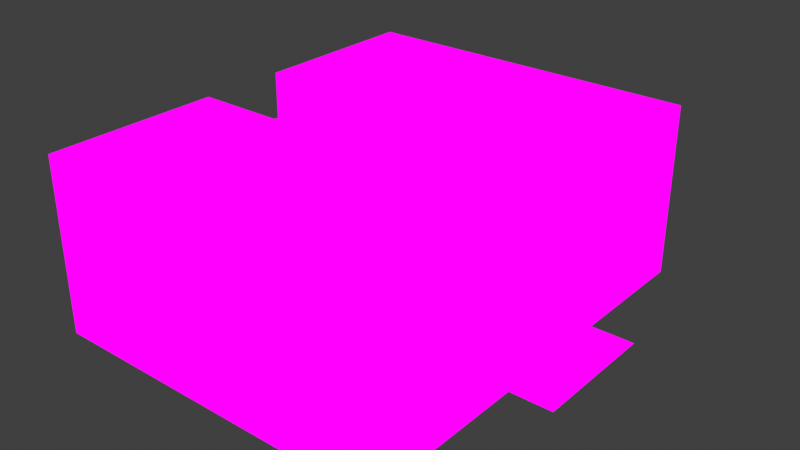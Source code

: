 # Source: CircleStuctureRoomS.blend  (saved by Blender 2.82.7; exported with 4.5.12 LTS)
import bpy
from mathutils import Matrix  # noqa: F401  (used for matrix-valued properties, if any)

bpy.ops.wm.read_factory_settings(use_empty=True)
scene = bpy.context.scene
scene.name = 'Scene'

# ---- collections
col_collection = bpy.data.collections.new('Collection'); scene.collection.children.link(col_collection)

# ---- images (referenced by path relative to the original .blend; pixels are not part of the script)
import os
ASSET_DIR = os.environ.get("B2B_ASSET_DIR", "")  # directory of the original .blend (textures are referenced by path, not embedded)
HERE = os.path.dirname(os.path.abspath(__file__))  # packed textures are extracted next to this script under _unpacked/

def load_image(name, relpath, width, height, colorspace="sRGB"):
    """Load a texture the original file referenced (path relative to the .blend, or extracted next to this script)."""
    p = next((c for c in (os.path.join(HERE, relpath), os.path.join(ASSET_DIR, relpath)) if relpath and os.path.exists(c)), "")
    if p:
        img = bpy.data.images.load(p, check_existing=True)
        img.name = name
    else:  # same state as the original file: an image datablock whose file is absent (Cycles renders it pink)
        img = bpy.data.images.new(name, width, height)
        img.source = "FILE"
        img.filepath = "//" + (relpath or name)
    img.colorspace_settings.name = colorspace
    return img
img_mainstationhall3rdbluish_1_png = load_image('MainStationHall3rdBluish 1.png', 'MainStationHall3rdBluish 1.png', 1024, 1024, 'sRGB')

# ---- materials (node trees are filled in below, after node groups)
mat_mainstationhall3rdbluish_1 = bpy.data.materials.new('MainStationHall3rdBluish 1')
mat_mainstationhall3rdbluish_1.use_transparent_shadow = False

# ---- material node trees
mat_mainstationhall3rdbluish_1.use_nodes = True; mat_mainstationhall3rdbluish_1.node_tree.nodes.clear()
_N = mat_mainstationhall3rdbluish_1.node_tree.nodes; _L = mat_mainstationhall3rdbluish_1.node_tree.links
n0 = _N.new('ShaderNodeOutputMaterial'); n0.name = 'Material Output'; n0.location = (400, 0)
n1 = _N.new('ShaderNodeLightPath'); n1.name = 'Light Path'; n1.location = (0, 250)
n2 = _N.new('ShaderNodeBsdfTransparent'); n2.name = 'Transparent BSDF'; n2.location = (-200, -100)
n3 = _N.new('ShaderNodeEmission'); n3.name = 'Emission'; n3.location = (-200, -200)
n4 = _N.new('ShaderNodeMixShader'); n4.name = 'Mix Shader'; n4.location = (200, 0)
n5 = _N.new('ShaderNodeMixShader'); n5.name = 'Mix Shader.001'; n5.location = (0, -100)
n6 = _N.new('ShaderNodeTexImage'); n6.name = 'Image Texture'; n6.location = (-500, 100)
n6.image = img_mainstationhall3rdbluish_1_png
n6.interpolation = 'Closest'
_L.new(n6.outputs[0], n3.inputs[0])
_L.new(n6.outputs[1], n5.inputs[0])
_L.new(n2.outputs[0], n5.inputs[1])
_L.new(n2.outputs[0], n4.inputs[1])
_L.new(n3.outputs[0], n5.inputs[2])
_L.new(n5.outputs[0], n4.inputs[2])
_L.new(n1.outputs[0], n4.inputs[0])
_L.new(n4.outputs[0], n0.inputs[0])
n0.is_active_output = True

# ---- world
world_world = bpy.data.worlds.new('World'); scene.world = world_world
world_world.use_nodes = True; world_world.node_tree.nodes.clear()
_N = world_world.node_tree.nodes; _L = world_world.node_tree.links
n0 = _N.new('ShaderNodeOutputWorld'); n0.name = 'World Output'; n0.location = (300, 300)
n1 = _N.new('ShaderNodeBackground'); n1.name = 'Background'; n1.location = (10, 300)
n1.inputs[0].default_value = (0.05088, 0.05088, 0.05088, 1.0)
_L.new(n1.outputs[0], n0.inputs[0])
n0.is_active_output = True
world_world.color = (0.05088, 0.05088, 0.05088)
world_world.use_sun_shadow = False
world_world.sun_shadow_jitter_overblur = 0.0

# ---- meshes
me_cube_001 = bpy.data.meshes.new('Cube.001')
me_cube_001.from_pydata([(3.322, 0.0, 0.0), (3.322, 1.0, 0.0), (3.322, 0.5, 0.0), (3.822, 1.0, 0.0), (3.322, -0.5, 0.0), (3.822, 0.0, 0.0), (3.822, -0.5, 0.0), (3.822, 0.5, 0.0), (0.8219, -2.5, 2.0), (1.322, 0.0, 0.0), (2.822, 2.0, 0.0), (-0.1781, -2.5, 0.0), (2.322, 0.5, 0.0), (2.822, 0.0, 0.0), (2.822, 0.5, 0.0), (1.822, 0.0, 0.0), (1.822, -1.5, 0.0), (2.322, 0.0, 0.0), (1.822, -0.5, 0.0), (0.3219, 0.5, 2.0), (0.8219, 0.0, 0.0), (2.322, -2.5, 0.0), (3.322, -2.0, 0.0), (3.322, -1.0, 0.0), (0.8219, 1.0, 0.0), (1.822, 0.5, 0.0), (3.322, -2.5, 0.0), (1.322, 0.5, 0.0), (3.322, -1.5, 0.0), (2.822, -0.5, 0.0), (1.822, -1.0, 0.0), (2.322, -1.0, 0.0), (2.822, -1.0, 0.0), (2.322, -0.5, 0.0), (-0.6781, 2.0, 2.0), (0.8219, -1.0, 0.0), (1.322, -0.5, 0.0), (1.322, -1.0, 0.0), (2.822, 2.5, 0.0), (0.3219, 0.5, 0.0), (0.8219, -0.5, 0.0), (2.322, 1.5, 0.0), (0.3219, -0.5, 2.0), (2.322, 1.0, 0.0), (2.322, 2.5, 0.5), (1.822, 1.0, 0.0), (2.322, 2.0, 0.0), (3.322, 2.5, 0.0), (3.322, 2.0, 0.0), (3.322, 1.5, 0.0), (1.322, 1.0, 0.0), (1.822, 2.0, 0.0), (2.822, 1.0, 0.0), (2.822, 1.5, 0.0), (1.822, 1.5, 0.0), (1.322, 2.0, 0.0), (1.822, 2.5, 0.0), (1.322, 1.5, 0.0), (0.8219, 1.5, 0.0), (1.322, 2.5, 0.5), (0.8219, 2.0, 0.0), (0.8219, 0.5, 0.0), (0.3219, 1.0, 0.0), (-0.1781, 2.5, 1.0), (1.822, -2.5, 2.0), (1.322, -2.5, 0.0), (1.322, -1.5, 0.0), (2.822, -1.5, 0.0), (2.822, -2.0, 0.0), (2.322, -1.5, 0.0), (2.322, -2.0, 0.0), (1.822, -2.0, 0.0), (1.822, -2.5, 0.0), (1.322, -2.0, 0.0), (0.8219, -1.5, 0.0), (0.8219, -2.0, 0.0), (0.3219, -1.5, 0.0), (0.3219, -2.0, 0.0), (-0.6781, -1.5, 2.0), (0.3219, 2.0, 0.0), (-0.1781, -2.5, 2.0), (-0.1781, -1.0, 0.0), (-0.6781, -2.0, 0.5), (-0.1781, -2.0, 0.0), (-0.6781, -2.5, 0.0), (-0.1781, -0.5, 0.0), (0.3219, -1.0, 0.0), (-0.1781, -1.5, 0.0), (0.3219, 1.5, 0.0), (-0.6781, -0.5, 1.0), (-0.6781, -0.5, 2.0), (-0.6781, 1.5, 1.0), (1.322, 2.5, 0.0), (-0.6781, 0.5, 0.0), (-0.1781, 0.5, 0.0), (-0.1781, 1.0, 0.0), (-0.6781, 1.0, 1.5), (-0.1781, 1.5, 0.0), (-0.1781, 2.0, 0.0), (-0.6781, 2.0, 0.0), (0.3219, -2.5, 0.0), (2.822, -2.5, 0.0), (2.822, -2.5, 2.0), (3.322, -2.5, 0.5), (2.822, -2.5, 1.5), (-0.1781, -2.5, 1.5), (2.322, -2.5, 0.5), (2.822, -2.5, 0.5), (0.3219, -2.5, 2.0), (2.822, -2.5, 1.0), (1.822, -2.5, 0.5), (3.322, -2.5, 1.0), (3.322, -2.5, 1.5), (1.822, -2.5, 1.0), (2.322, -2.5, 1.0), (2.322, -2.5, 1.5), (1.822, -2.5, 1.5), (3.322, -2.5, 2.0), (-0.6781, -1.0, 2.0), (-0.1781, -2.5, 0.5), (2.322, -2.5, 2.0), (0.3219, -2.5, 0.5), (0.8219, -2.5, 0.0), (0.8219, -2.5, 0.5), (1.322, -2.5, 0.5), (-0.6781, -2.5, 0.5), (1.322, -2.5, 1.0), (0.8219, -2.5, 1.0), (0.3219, 2.5, 0.0), (1.322, -2.5, 1.5), (0.3219, -2.5, 1.0), (0.8219, -2.5, 1.5), (-0.1781, -2.5, 1.0), (-0.6781, 1.0, 1.0), (1.322, -2.5, 2.0), (0.3219, -2.5, 1.5), (0.3219, -0.5, 1.0), (-0.6781, -0.5, 0.0), (-0.6781, -2.5, 1.0), (-0.6781, -2.0, 0.0), (-0.6781, -1.5, 0.0), (-0.6781, -1.0, 0.0), (-0.6781, -1.0, 0.5), (-0.6781, -1.5, 0.5), (-0.6781, -2.0, 1.0), (-0.6781, -1.5, 1.0), (-0.6781, -1.0, 1.0), (-0.6781, -2.5, 1.5), (-0.6781, -1.5, 1.5), (-0.6781, -2.0, 1.5), (-0.6781, -1.0, 1.5), (-0.6781, -2.5, 2.0), (-0.6781, -2.0, 2.0), (-0.6781, 1.0, 0.0), (2.822, 2.5, 2.0), (1.322, 2.5, 1.0), (-0.6781, 2.0, 0.5), (-0.6781, 1.5, 0.0), (-0.6781, 2.5, 0.5), (-0.6781, 1.0, 0.5), (-0.1781, 0.5, 2.0), (-0.6781, 2.0, 1.0), (-0.6781, 1.5, 0.5), (-0.6781, 2.5, 1.5), (0.3219, 2.5, 1.5), (0.3219, -0.5, 0.5), (-0.6781, 1.5, 1.5), (0.3219, 2.5, 2.0), (-0.6781, 0.5, 0.5), (-0.1781, 0.5, 1.0), (0.3219, 0.0, 0.5), (-0.6781, 2.0, 1.5), (-0.6781, 1.0, 2.0), (-0.6781, 1.5, 2.0), (0.3219, -0.5, 1.5), (0.3219, 0.5, 0.5), (0.3219, 0.0, 1.5), (-0.1781, 0.5, 0.5), (-0.6781, 0.5, 1.0), (-0.6781, 0.5, 1.5), (0.3219, 0.0, 0.0), (-0.1781, 0.5, 1.5), (-0.6781, 0.5, 2.0), (0.3219, -0.5, 0.0), (0.3219, 0.0, 1.0), (-0.1781, -0.5, 2.0), (0.3219, 0.5, 1.0), (-0.1781, 2.5, 0.0), (0.3219, 0.5, 1.5), (-0.1781, -0.5, 1.0), (-0.1781, -0.5, 0.5), (0.3219, 0.0, 2.0), (-0.6781, -0.5, 0.5), (-0.6781, -0.5, 1.5), (-0.1781, -0.5, 1.5), (-0.6781, 2.5, 0.0), (3.322, 2.5, 0.5), (-0.1781, 2.5, 0.5), (-0.6781, 2.5, 1.0), (2.322, 2.5, 0.0), (-0.1781, 2.5, 1.5), (-0.6781, 2.5, 2.0), (-0.1781, 2.5, 2.0), (1.322, 2.5, 2.0), (1.822, 2.5, 1.5), (2.822, 2.5, 0.5), (2.822, 2.5, 1.0), (3.322, 2.5, 1.0), (2.822, 2.5, 1.5), (1.822, 2.5, 1.0), (3.322, 2.5, 1.5), (1.322, 2.5, 1.5), (3.322, 2.5, 2.0), (0.8219, 2.5, 1.0), (2.322, 2.5, 1.0), (1.822, 2.5, 0.5), (1.822, 2.5, 2.0), (0.8219, 2.5, 0.0), (2.322, 2.5, 1.5), (0.8219, 2.5, 1.5), (2.322, 2.5, 2.0), (0.8219, 2.5, 0.5), (0.3219, 2.5, 0.5), (0.3219, 2.5, 1.0), (0.8219, 2.5, 2.0)], [], [(2, 1, 52, 14), (7, 3, 1, 2), (0, 2, 14, 13), (4, 0, 13, 29), (5, 7, 2, 0), (6, 5, 0, 4), (29, 13, 17, 33), (13, 14, 12, 17), (14, 52, 43, 12), (33, 17, 15, 18), (17, 12, 25, 15), (18, 15, 9, 36), (15, 25, 27, 9), (36, 9, 20, 40), (9, 27, 61, 20), (12, 43, 45, 25), (25, 45, 50, 27), (27, 50, 24, 61), (28, 23, 32, 67), (23, 4, 29, 32), (67, 32, 31, 69), (32, 29, 33, 31), (69, 31, 30, 16), (31, 33, 18, 30), (16, 30, 37, 66), (30, 18, 36, 37), (66, 37, 35, 74), (37, 36, 40, 35), (74, 35, 86, 76), (35, 40, 183, 86), (40, 20, 180, 183), (20, 61, 39, 180), (52, 53, 41, 43), (43, 41, 54, 45), (53, 10, 46, 41), (10, 38, 199, 46), (41, 46, 51, 54), (46, 199, 56, 51), (1, 49, 53, 52), (49, 48, 10, 53), (48, 47, 38, 10), (54, 51, 55, 57), (51, 56, 92, 55), (57, 55, 60, 58), (55, 92, 217, 60), (45, 54, 57, 50), (50, 57, 58, 24), (61, 24, 62, 39), (24, 58, 88, 62), (58, 60, 79, 88), (60, 217, 128, 79), (26, 22, 68, 101), (22, 28, 67, 68), (101, 68, 70, 21), (68, 67, 69, 70), (21, 70, 71, 72), (70, 69, 16, 71), (72, 71, 73, 65), (71, 16, 66, 73), (65, 73, 75, 122), (73, 66, 74, 75), (122, 75, 77, 100), (75, 74, 76, 77), (100, 77, 83, 11), (77, 76, 87, 83), (11, 83, 139, 84), (83, 87, 140, 139), (76, 86, 81, 87), (86, 183, 85, 81), (87, 81, 141, 140), (81, 85, 137, 141), (88, 79, 98, 97), (79, 128, 187, 98), (39, 62, 95, 94), (62, 88, 97, 95), (94, 95, 153, 93), (95, 97, 157, 153), (97, 98, 99, 157), (98, 187, 195, 99), (26, 101, 107, 103), (101, 21, 106, 107), (21, 72, 110, 106), (72, 65, 124, 110), (103, 107, 109, 111), (107, 106, 114, 109), (106, 110, 113, 114), (110, 124, 126, 113), (111, 109, 104, 112), (109, 114, 115, 104), (114, 113, 116, 115), (113, 126, 129, 116), (112, 104, 102, 117), (104, 115, 120, 102), (115, 116, 64, 120), (116, 129, 134, 64), (65, 122, 123, 124), (122, 100, 121, 123), (100, 11, 119, 121), (11, 84, 125, 119), (124, 123, 127, 126), (123, 121, 130, 127), (121, 119, 132, 130), (119, 125, 138, 132), (126, 127, 131, 129), (127, 130, 135, 131), (130, 132, 105, 135), (132, 138, 147, 105), (129, 131, 8, 134), (131, 135, 108, 8), (135, 105, 80, 108), (105, 147, 151, 80), (84, 139, 82, 125), (139, 140, 143, 82), (140, 141, 142, 143), (141, 137, 192, 142), (125, 82, 144, 138), (82, 143, 145, 144), (143, 142, 146, 145), (142, 192, 89, 146), (138, 144, 149, 147), (144, 145, 148, 149), (145, 146, 150, 148), (146, 89, 193, 150), (147, 149, 152, 151), (149, 148, 78, 152), (148, 150, 118, 78), (150, 193, 90, 118), (93, 153, 159, 168), (153, 157, 162, 159), (157, 99, 156, 162), (99, 195, 158, 156), (168, 159, 133, 178), (159, 162, 91, 133), (162, 156, 161, 91), (156, 158, 198, 161), (178, 133, 96, 179), (133, 91, 166, 96), (91, 161, 171, 166), (161, 198, 163, 171), (179, 96, 172, 182), (96, 166, 173, 172), (166, 171, 34, 173), (171, 163, 201, 34), (39, 94, 177, 175), (94, 93, 168, 177), (175, 177, 169, 186), (177, 168, 178, 169), (186, 169, 181, 188), (169, 178, 179, 181), (188, 181, 160, 19), (181, 179, 182, 160), (183, 180, 170, 165), (180, 39, 175, 170), (165, 170, 184, 136), (170, 175, 186, 184), (136, 184, 176, 174), (184, 186, 188, 176), (174, 176, 191, 42), (176, 188, 19, 191), (137, 85, 190, 192), (85, 183, 165, 190), (192, 190, 189, 89), (190, 165, 136, 189), (89, 189, 194, 193), (189, 136, 174, 194), (193, 194, 185, 90), (194, 174, 42, 185), (195, 187, 197, 158), (187, 128, 222, 197), (158, 197, 63, 198), (197, 222, 223, 63), (198, 63, 200, 163), (63, 223, 164, 200), (163, 200, 202, 201), (200, 164, 167, 202), (199, 38, 205, 44), (38, 47, 196, 205), (44, 205, 206, 214), (205, 196, 207, 206), (214, 206, 208, 218), (206, 207, 210, 208), (218, 208, 154, 220), (208, 210, 212, 154), (92, 56, 215, 59), (56, 199, 44, 215), (59, 215, 209, 155), (215, 44, 214, 209), (155, 209, 204, 211), (209, 214, 218, 204), (211, 204, 216, 203), (204, 218, 220, 216), (128, 217, 221, 222), (217, 92, 59, 221), (222, 221, 213, 223), (221, 59, 155, 213), (223, 213, 219, 164), (213, 155, 211, 219), (164, 219, 224, 167), (219, 211, 203, 224)])
_uv = me_cube_001.uv_layers.new(name='UVMap')
_uv.uv.foreach_set('vector', [0.9334, 0.2273, 0.9666, 0.2273, 0.9666, 0.2727, 0.9334, 0.2727, 0.9334, 0.2273, 0.9666, 0.2273, 0.9666, 0.2727, 0.9334, 0.2727, 0.9001, 0.2273, 0.9333, 0.2273, 0.9333, 0.2727, 0.9001, 0.2727, 0.9001, 0.2273, 0.9333, 0.2273, 0.9333, 0.2727, 0.9001, 0.2727, 0.9001, 0.2273, 0.9333, 0.2273, 0.9333, 0.2727, 0.9001, 0.2727, 0.9001, 0.2273, 0.9333, 0.2273, 0.9333, 0.2727, 0.9001, 0.2727, 0.9001, 0.2273, 0.9333, 0.2273, 0.9333, 0.2727, 0.9001, 0.2727, 0.9334, 0.2273, 0.9666, 0.2273, 0.9666, 0.2727, 0.9334, 0.2727, 0.9001, 0.2273, 0.9333, 0.2273, 0.9333, 0.2727, 0.9001, 0.2727, 0.9001, 0.2728, 0.9333, 0.2728, 0.9333, 0.3181, 0.9001, 0.3181, 0.9001, 0.2273, 0.9333, 0.2273, 0.9333, 0.2727, 0.9001, 0.2727, 0.9001, 0.2273, 0.9333, 0.2273, 0.9333, 0.2727, 0.9001, 0.2727, 0.9334, 0.2273, 0.9666, 0.2273, 0.9666, 0.2727, 0.9334, 0.2727, 0.9001, 0.2728, 0.9333, 0.2728, 0.9333, 0.3181, 0.9001, 0.3181, 0.9334, 0.2728, 0.9666, 0.2728, 0.9666, 0.3181, 0.9334, 0.3181, 0.9001, 0.2728, 0.9333, 0.2728, 0.9333, 0.3181, 0.9001, 0.3181, 0.9001, 0.2273, 0.9333, 0.2273, 0.9333, 0.2727, 0.9001, 0.2727, 0.9001, 0.2273, 0.9333, 0.2273, 0.9333, 0.2727, 0.9001, 0.2727, 0.9001, 0.2273, 0.9333, 0.2273, 0.9333, 0.2727, 0.9001, 0.2727, 0.9334, 0.2273, 0.9666, 0.2273, 0.9666, 0.2727, 0.9334, 0.2727, 0.9001, 0.2728, 0.9333, 0.2728, 0.9333, 0.3181, 0.9001, 0.3181, 0.9334, 0.2728, 0.9666, 0.2728, 0.9666, 0.3181, 0.9334, 0.3181, 0.9001, 0.2273, 0.9333, 0.2273, 0.9333, 0.2727, 0.9001, 0.2727, 0.9334, 0.2273, 0.9666, 0.2273, 0.9666, 0.2727, 0.9334, 0.2727, 0.9001, 0.2728, 0.9333, 0.2728, 0.9333, 0.3181, 0.9001, 0.3181, 0.9334, 0.2728, 0.9666, 0.2728, 0.9666, 0.3181, 0.9334, 0.3181, 0.9001, 0.2273, 0.9333, 0.2273, 0.9333, 0.2727, 0.9001, 0.2727, 0.9334, 0.2273, 0.9666, 0.2273, 0.9666, 0.2727, 0.9334, 0.2727, 0.9001, 0.2728, 0.9333, 0.2728, 0.9333, 0.3181, 0.9001, 0.3181, 0.9334, 0.2728, 0.9666, 0.2728, 0.9666, 0.3181, 0.9334, 0.3181, 0.9001, 0.2728, 0.9333, 0.2728, 0.9333, 0.3181, 0.9001, 0.3181, 0.9334, 0.2728, 0.9666, 0.2728, 0.9666, 0.3181, 0.9334, 0.3181, 0.9001, 0.2728, 0.9333, 0.2728, 0.9333, 0.3181, 0.9001, 0.3181, 0.9334, 0.2728, 0.9666, 0.2728, 0.9666, 0.3181, 0.9334, 0.3181, 0.9001, 0.2273, 0.9333, 0.2273, 0.9333, 0.2727, 0.9001, 0.2727, 0.9334, 0.2273, 0.9666, 0.2273, 0.9666, 0.2727, 0.9334, 0.2727, 0.9001, 0.2728, 0.9333, 0.2728, 0.9333, 0.3181, 0.9001, 0.3181, 0.9334, 0.2728, 0.9666, 0.2728, 0.9666, 0.3181, 0.9334, 0.3181, 0.9001, 0.2273, 0.9333, 0.2273, 0.9333, 0.2727, 0.9001, 0.2727, 0.9001, 0.2273, 0.9333, 0.2273, 0.9333, 0.2727, 0.9001, 0.2727, 0.9334, 0.2273, 0.9666, 0.2273, 0.9666, 0.2727, 0.9334, 0.2727, 0.9001, 0.2273, 0.9333, 0.2273, 0.9333, 0.2727, 0.9001, 0.2727, 0.9334, 0.2273, 0.9666, 0.2273, 0.9666, 0.2727, 0.9334, 0.2727, 0.9001, 0.2273, 0.9333, 0.2273, 0.9333, 0.2727, 0.9001, 0.2727, 0.9334, 0.2273, 0.9666, 0.2273, 0.9666, 0.2727, 0.9334, 0.2727, 0.9334, 0.2273, 0.9666, 0.2273, 0.9666, 0.2727, 0.9334, 0.2727, 0.9334, 0.2273, 0.9666, 0.2273, 0.9666, 0.2727, 0.9334, 0.2727, 0.9001, 0.2273, 0.9333, 0.2273, 0.9333, 0.2727, 0.9001, 0.2727, 0.9334, 0.2273, 0.9666, 0.2273, 0.9666, 0.2727, 0.9334, 0.2727, 0.9001, 0.2273, 0.9333, 0.2273, 0.9333, 0.2727, 0.9001, 0.2727, 0.9334, 0.2273, 0.9666, 0.2273, 0.9666, 0.2727, 0.9334, 0.2727, 0.9001, 0.2273, 0.9333, 0.2273, 0.9333, 0.2727, 0.9001, 0.2727, 0.9334, 0.2273, 0.9666, 0.2273, 0.9666, 0.2727, 0.9334, 0.2727, 0.9001, 0.2728, 0.9333, 0.2728, 0.9333, 0.3181, 0.9001, 0.3181, 0.9334, 0.2728, 0.9666, 0.2728, 0.9666, 0.3181, 0.9334, 0.3181, 0.9001, 0.2273, 0.9333, 0.2273, 0.9333, 0.2727, 0.9001, 0.2727, 0.9334, 0.2273, 0.9666, 0.2273, 0.9666, 0.2727, 0.9334, 0.2727, 0.9001, 0.2728, 0.9333, 0.2728, 0.9333, 0.3181, 0.9001, 0.3181, 0.9334, 0.2728, 0.9666, 0.2728, 0.9666, 0.3181, 0.9334, 0.3181, 0.9001, 0.2273, 0.9333, 0.2273, 0.9333, 0.2727, 0.9001, 0.2727, 0.9334, 0.2273, 0.9666, 0.2273, 0.9666, 0.2727, 0.9334, 0.2727, 0.9001, 0.2728, 0.9333, 0.2728, 0.9333, 0.3181, 0.9001, 0.3181, 0.9334, 0.2728, 0.9666, 0.2728, 0.9666, 0.3181, 0.9334, 0.3181, 0.9001, 0.2273, 0.9333, 0.2273, 0.9333, 0.2727, 0.9001, 0.2727, 0.9334, 0.2273, 0.9666, 0.2273, 0.9666, 0.2727, 0.9334, 0.2727, 0.9001, 0.2728, 0.9333, 0.2728, 0.9333, 0.3181, 0.9001, 0.3181, 0.9334, 0.2728, 0.9666, 0.2728, 0.9666, 0.3181, 0.9334, 0.3181, 0.9001, 0.2273, 0.9333, 0.2273, 0.9333, 0.2727, 0.9001, 0.2727, 0.9334, 0.2273, 0.9666, 0.2273, 0.9666, 0.2727, 0.9334, 0.2727, 0.9001, 0.2728, 0.9333, 0.2728, 0.9333, 0.3181, 0.9001, 0.3181, 0.9334, 0.2728, 0.9666, 0.2728, 0.9666, 0.3181, 0.9334, 0.3181, 0.9001, 0.2273, 0.9333, 0.2273, 0.9333, 0.2727, 0.9001, 0.2727, 0.9334, 0.2273, 0.9666, 0.2273, 0.9666, 0.2727, 0.9334, 0.2727, 0.9001, 0.2273, 0.9333, 0.2273, 0.9333, 0.2727, 0.9001, 0.2727, 0.9334, 0.2273, 0.9666, 0.2273, 0.9666, 0.2727, 0.9334, 0.2727, 0.9001, 0.2728, 0.9333, 0.2728, 0.9333, 0.3181, 0.9001, 0.3181, 0.9334, 0.2728, 0.9666, 0.2728, 0.9666, 0.3181, 0.9334, 0.3181, 0.9001, 0.2728, 0.9333, 0.2728, 0.9333, 0.3181, 0.9001, 0.3181, 0.9334, 0.2728, 0.9666, 0.2728, 0.9666, 0.3181, 0.9334, 0.3181, 0.6001, 0.7273, 0.6333, 0.7273, 0.6333, 0.7727, 0.6001, 0.7727, 0.6334, 0.7273, 0.6666, 0.7273, 0.6666, 0.7727, 0.6334, 0.7727, 0.6667, 0.7273, 0.6999, 0.7273, 0.6999, 0.7727, 0.6667, 0.7727, 0.7001, 0.7273, 0.7333, 0.7273, 0.7333, 0.7727, 0.7001, 0.7727, 0.6001, 0.7728, 0.6333, 0.7728, 0.6333, 0.8181, 0.6001, 0.8181, 0.6334, 0.7728, 0.6666, 0.7728, 0.6666, 0.8181, 0.6334, 0.8181, 0.6667, 0.7728, 0.6999, 0.7728, 0.6999, 0.8181, 0.6667, 0.8181, 0.7001, 0.7728, 0.7333, 0.7728, 0.7333, 0.8181, 0.7001, 0.8181, 0.6001, 0.8183, 0.6333, 0.8183, 0.6333, 0.8636, 0.6001, 0.8636, 0.6334, 0.8183, 0.6666, 0.8183, 0.6666, 0.8636, 0.6334, 0.8636, 0.6667, 0.8183, 0.6999, 0.8183, 0.6999, 0.8636, 0.6667, 0.8636, 0.7001, 0.8183, 0.7333, 0.8183, 0.7333, 0.8636, 0.7001, 0.8636, 0.6001, 0.8637, 0.6333, 0.8637, 0.6333, 0.909, 0.6001, 0.909, 0.6334, 0.8637, 0.6666, 0.8637, 0.6666, 0.909, 0.6334, 0.909, 0.6667, 0.8637, 0.6999, 0.8637, 0.6999, 0.909, 0.6667, 0.909, 0.7001, 0.8637, 0.7333, 0.8637, 0.7333, 0.909, 0.7001, 0.909, 0.6001, 0.7273, 0.6333, 0.7273, 0.6333, 0.7727, 0.6001, 0.7727, 0.6334, 0.7273, 0.6666, 0.7273, 0.6666, 0.7727, 0.6334, 0.7727, 0.6667, 0.7273, 0.6999, 0.7273, 0.6999, 0.7727, 0.6667, 0.7727, 0.7001, 0.7273, 0.7333, 0.7273, 0.7333, 0.7727, 0.7001, 0.7727, 0.6001, 0.7728, 0.6333, 0.7728, 0.6333, 0.8181, 0.6001, 0.8181, 0.6334, 0.7728, 0.6666, 0.7728, 0.6666, 0.8181, 0.6334, 0.8181, 0.6667, 0.7728, 0.6999, 0.7728, 0.6999, 0.8181, 0.6667, 0.8181, 0.7001, 0.7728, 0.7333, 0.7728, 0.7333, 0.8181, 0.7001, 0.8181, 0.6001, 0.8183, 0.6333, 0.8183, 0.6333, 0.8636, 0.6001, 0.8636, 0.6334, 0.8183, 0.6666, 0.8183, 0.6666, 0.8636, 0.6334, 0.8636, 0.6667, 0.8183, 0.6999, 0.8183, 0.6999, 0.8636, 0.6667, 0.8636, 0.7001, 0.8183, 0.7333, 0.8183, 0.7333, 0.8636, 0.7001, 0.8636, 0.6001, 0.8637, 0.6333, 0.8637, 0.6333, 0.909, 0.6001, 0.909, 0.6334, 0.8637, 0.6666, 0.8637, 0.6666, 0.909, 0.6334, 0.909, 0.6667, 0.8637, 0.6999, 0.8637, 0.6999, 0.909, 0.6667, 0.909, 0.7001, 0.8637, 0.7333, 0.8637, 0.7333, 0.909, 0.7001, 0.909, 0.6001, 0.7273, 0.6333, 0.7273, 0.6333, 0.7727, 0.6001, 0.7727, 0.6334, 0.7273, 0.6666, 0.7273, 0.6666, 0.7727, 0.6334, 0.7727, 0.6667, 0.7273, 0.6999, 0.7273, 0.6999, 0.7727, 0.6667, 0.7727, 0.7001, 0.7273, 0.7333, 0.7273, 0.7333, 0.7727, 0.7001, 0.7727, 0.6001, 0.7728, 0.6333, 0.7728, 0.6333, 0.8181, 0.6001, 0.8181, 0.6334, 0.7728, 0.6666, 0.7728, 0.6666, 0.8181, 0.6334, 0.8181, 0.6667, 0.7728, 0.6999, 0.7728, 0.6999, 0.8181, 0.6667, 0.8181, 0.7001, 0.7728, 0.7333, 0.7728, 0.7333, 0.8181, 0.7001, 0.8181, 0.6001, 0.8183, 0.6333, 0.8183, 0.6333, 0.8636, 0.6001, 0.8636, 0.6334, 0.8183, 0.6666, 0.8183, 0.6666, 0.8636, 0.6334, 0.8636, 0.6667, 0.8183, 0.6999, 0.8183, 0.6999, 0.8636, 0.6667, 0.8636, 0.7001, 0.8183, 0.7333, 0.8183, 0.7333, 0.8636, 0.7001, 0.8636, 0.6001, 0.8637, 0.6333, 0.8637, 0.6333, 0.909, 0.6001, 0.909, 0.6334, 0.8637, 0.6666, 0.8637, 0.6666, 0.909, 0.6334, 0.909, 0.6667, 0.8637, 0.6999, 0.8637, 0.6999, 0.909, 0.6667, 0.909, 0.7001, 0.8637, 0.7333, 0.8637, 0.7333, 0.909, 0.7001, 0.909, 0.6001, 0.7273, 0.6333, 0.7273, 0.6333, 0.7727, 0.6001, 0.7727, 0.6334, 0.7273, 0.6666, 0.7273, 0.6666, 0.7727, 0.6334, 0.7727, 0.6667, 0.7273, 0.6999, 0.7273, 0.6999, 0.7727, 0.6667, 0.7727, 0.7001, 0.7273, 0.7333, 0.7273, 0.7333, 0.7727, 0.7001, 0.7727, 0.6001, 0.7728, 0.6333, 0.7728, 0.6333, 0.8181, 0.6001, 0.8181, 0.6334, 0.7728, 0.6666, 0.7728, 0.6666, 0.8181, 0.6334, 0.8181, 0.6667, 0.7728, 0.6999, 0.7728, 0.6999, 0.8181, 0.6667, 0.8181, 0.7001, 0.7728, 0.7333, 0.7728, 0.7333, 0.8181, 0.7001, 0.8181, 0.6001, 0.8183, 0.6333, 0.8183, 0.6333, 0.8636, 0.6001, 0.8636, 0.6334, 0.8183, 0.6666, 0.8183, 0.6666, 0.8636, 0.6334, 0.8636, 0.6667, 0.8183, 0.6999, 0.8183, 0.6999, 0.8636, 0.6667, 0.8636, 0.7001, 0.8183, 0.7333, 0.8183, 0.7333, 0.8636, 0.7001, 0.8636, 0.6001, 0.8637, 0.6333, 0.8637, 0.6333, 0.909, 0.6001, 0.909, 0.6334, 0.8637, 0.6666, 0.8637, 0.6666, 0.909, 0.6334, 0.909, 0.6667, 0.8637, 0.6999, 0.8637, 0.6999, 0.909, 0.6667, 0.909, 0.7001, 0.8637, 0.7333, 0.8637, 0.7333, 0.909, 0.7001, 0.909, 0.7334, 0.7273, 0.7666, 0.7273, 0.7666, 0.7727, 0.7334, 0.7727, 0.7667, 0.7273, 0.7999, 0.7273, 0.7999, 0.7727, 0.7667, 0.7727, 0.7334, 0.7728, 0.7666, 0.7728, 0.7666, 0.8181, 0.7334, 0.8181, 0.7667, 0.7728, 0.7999, 0.7728, 0.7999, 0.8181, 0.7667, 0.8181, 0.7334, 0.8183, 0.7666, 0.8183, 0.7666, 0.8636, 0.7334, 0.8636, 0.7667, 0.8183, 0.7999, 0.8183, 0.7999, 0.8636, 0.7667, 0.8636, 0.7334, 0.8637, 0.7666, 0.8637, 0.7666, 0.909, 0.7334, 0.909, 0.7667, 0.8637, 0.7999, 0.8637, 0.7999, 0.909, 0.7667, 0.909, 0.7334, 0.7273, 0.7666, 0.7273, 0.7666, 0.7727, 0.7334, 0.7727, 0.7667, 0.7273, 0.7999, 0.7273, 0.7999, 0.7727, 0.7667, 0.7727, 0.7334, 0.7728, 0.7666, 0.7728, 0.7666, 0.8181, 0.7334, 0.8181, 0.7667, 0.7728, 0.7999, 0.7728, 0.7999, 0.8181, 0.7667, 0.8181, 0.7334, 0.8183, 0.7666, 0.8183, 0.7666, 0.8636, 0.7334, 0.8636, 0.7667, 0.8183, 0.7999, 0.8183, 0.7999, 0.8636, 0.7667, 0.8636, 0.7334, 0.8637, 0.7666, 0.8637, 0.7666, 0.909, 0.7334, 0.909, 0.7667, 0.8637, 0.7999, 0.8637, 0.7999, 0.909, 0.7667, 0.909, 0.7334, 0.7273, 0.7666, 0.7273, 0.7666, 0.7727, 0.7334, 0.7727, 0.7667, 0.7273, 0.7999, 0.7273, 0.7999, 0.7727, 0.7667, 0.7727, 0.7334, 0.7728, 0.7666, 0.7728, 0.7666, 0.8181, 0.7334, 0.8181, 0.7667, 0.7728, 0.7999, 0.7728, 0.7999, 0.8181, 0.7667, 0.8181, 0.7334, 0.8183, 0.7666, 0.8183, 0.7666, 0.8636, 0.7334, 0.8636, 0.7667, 0.8183, 0.7999, 0.8183, 0.7999, 0.8636, 0.7667, 0.8636, 0.7334, 0.8637, 0.7666, 0.8637, 0.7666, 0.909, 0.7334, 0.909, 0.7667, 0.8637, 0.7999, 0.8637, 0.7999, 0.909, 0.7667, 0.909, 0.7334, 0.7273, 0.7666, 0.7273, 0.7666, 0.7727, 0.7334, 0.7727, 0.7667, 0.7273, 0.7999, 0.7273, 0.7999, 0.7727, 0.7667, 0.7727, 0.7334, 0.7728, 0.7666, 0.7728, 0.7666, 0.8181, 0.7334, 0.8181, 0.7667, 0.7728, 0.7999, 0.7728, 0.7999, 0.8181, 0.7667, 0.8181, 0.7334, 0.8183, 0.7666, 0.8183, 0.7666, 0.8636, 0.7334, 0.8636, 0.7667, 0.8183, 0.7999, 0.8183, 0.7999, 0.8636, 0.7667, 0.8636, 0.7334, 0.8637, 0.7666, 0.8637, 0.7666, 0.909, 0.7334, 0.909, 0.7667, 0.8637, 0.7999, 0.8637, 0.7999, 0.909, 0.7667, 0.909, 0.7334, 0.7273, 0.7666, 0.7273, 0.7666, 0.7727, 0.7334, 0.7727, 0.7667, 0.7273, 0.7999, 0.7273, 0.7999, 0.7727, 0.7667, 0.7727, 0.7334, 0.7728, 0.7666, 0.7728, 0.7666, 0.8181, 0.7334, 0.8181, 0.7667, 0.7728, 0.7999, 0.7728, 0.7999, 0.8181, 0.7667, 0.8181, 0.7334, 0.8183, 0.7666, 0.8183, 0.7666, 0.8636, 0.7334, 0.8636, 0.7667, 0.8183, 0.7999, 0.8183, 0.7999, 0.8636, 0.7667, 0.8636, 0.7334, 0.8637, 0.7666, 0.8637, 0.7666, 0.909, 0.7334, 0.909, 0.7667, 0.8637, 0.7999, 0.8637, 0.7999, 0.909, 0.7667, 0.909, 0.7334, 0.7273, 0.7666, 0.7273, 0.7666, 0.7727, 0.7334, 0.7727, 0.7667, 0.7273, 0.7999, 0.7273, 0.7999, 0.7727, 0.7667, 0.7727, 0.7334, 0.7728, 0.7666, 0.7728, 0.7666, 0.8181, 0.7334, 0.8181, 0.7667, 0.7728, 0.7999, 0.7728, 0.7999, 0.8181, 0.7667, 0.8181, 0.7334, 0.8183, 0.7666, 0.8183, 0.7666, 0.8636, 0.7334, 0.8636, 0.7667, 0.8183, 0.7999, 0.8183, 0.7999, 0.8636, 0.7667, 0.8636, 0.7334, 0.8637, 0.7666, 0.8637, 0.7666, 0.909, 0.7334, 0.909, 0.7667, 0.8637, 0.7999, 0.8637, 0.7999, 0.909, 0.7667, 0.909, 0.7334, 0.7273, 0.7666, 0.7273, 0.7666, 0.7727, 0.7334, 0.7727, 0.7667, 0.7273, 0.7999, 0.7273, 0.7999, 0.7727, 0.7667, 0.7727, 0.7334, 0.7728, 0.7666, 0.7728, 0.7666, 0.8181, 0.7334, 0.8181, 0.7667, 0.7728, 0.7999, 0.7728, 0.7999, 0.8181, 0.7667, 0.8181, 0.7334, 0.8183, 0.7666, 0.8183, 0.7666, 0.8636, 0.7334, 0.8636, 0.7667, 0.8183, 0.7999, 0.8183, 0.7999, 0.8636, 0.7667, 0.8636, 0.7334, 0.8637, 0.7666, 0.8637, 0.7666, 0.909, 0.7334, 0.909, 0.7667, 0.8637, 0.7999, 0.8637, 0.7999, 0.909, 0.7667, 0.909])
me_cube_001.materials.append(mat_mainstationhall3rdbluish_1)
me_cube_001.use_remesh_fix_poles = True
me_cube_001.use_remesh_preserve_attributes = False
me_cube_001.use_mirror_vertex_groups = False
me_cube_001.update()

# ---- objects
ob_cube_001 = bpy.data.objects.new('Cube.001', me_cube_001)

# ---- transforms, parenting, visibility, modifiers, constraints
ob_cube_001.location = (39.36, 9.399, 0.0)
ob_cube_001.lineart.crease_threshold = 0.0

# ---- collection membership
col_collection.objects.link(ob_cube_001)

# ---- scene / render settings (as saved in the file)
scene.frame_start = 1; scene.frame_end = 250; scene.frame_set(1)
scene.render.engine = 'BLENDER_EEVEE_NEXT'
scene.cycles.use_denoising = False
scene.cycles.samples = 128
scene.cycles.sampling_pattern = 'TABULATED_SOBOL'
scene.cycles.use_adaptive_sampling = False
scene.cycles.use_light_tree = False
scene.eevee.taa_samples = 1
scene.eevee.use_taa_reprojection = False
scene.view_settings.view_transform = 'Standard'
bpy.context.view_layer.update()

# ---- added for rendering (the .blend has no active camera): camera
cam_auto = bpy.data.cameras.new('AutoCamera')
cam_auto.lens = 50.0
cam_auto.sensor_width = 36.0
cam_auto.clip_end = 1000.0
ob_auto_camera = bpy.data.objects.new('AutoCamera', cam_auto)
scene.collection.objects.link(ob_auto_camera)
ob_auto_camera.location = (47.4225, 1.60779, 6.19446)
ob_auto_camera.rotation_euler = (1.09748, -7.21219e-08, 0.694738)
scene.camera = ob_auto_camera
bpy.context.view_layer.update()
